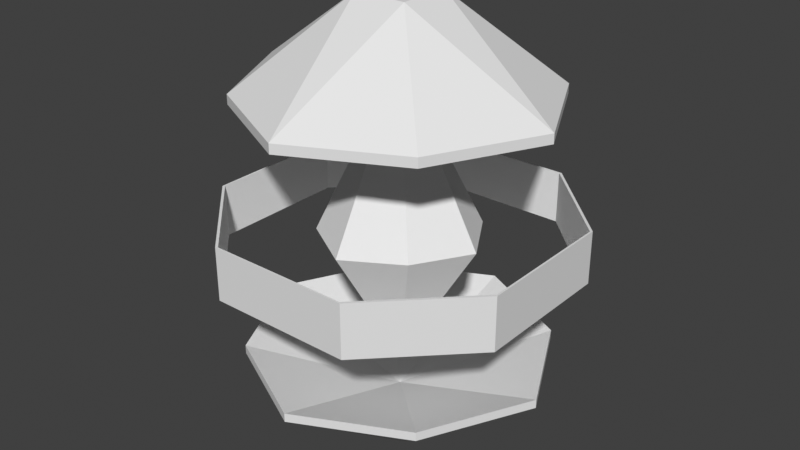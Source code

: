 # Source: heat_core.blend  (saved by Blender 3.0.42; exported with 4.5.12 LTS)
import bpy
from mathutils import Matrix  # noqa: F401  (used for matrix-valued properties, if any)

bpy.ops.wm.read_factory_settings(use_empty=True)
scene = bpy.context.scene
scene.name = 'Scene'

# ---- collections
col_collection = bpy.data.collections.new('Collection'); scene.collection.children.link(col_collection)

# ---- world
world_world = bpy.data.worlds.new('World'); scene.world = world_world
world_world.use_nodes = True; world_world.node_tree.nodes.clear()
_N = world_world.node_tree.nodes; _L = world_world.node_tree.links
n0 = _N.new('ShaderNodeOutputWorld'); n0.name = 'World Output'; n0.location = (300, 300)
n1 = _N.new('ShaderNodeBackground'); n1.name = 'Background'; n1.location = (10, 300)
n1.inputs[0].default_value = (0.05088, 0.05088, 0.05088, 1.0)
_L.new(n1.outputs[0], n0.inputs[0])
n0.is_active_output = True
world_world.color = (0.05088, 0.05088, 0.05088)
world_world.use_sun_shadow = False
world_world.sun_shadow_jitter_overblur = 0.0

# ---- meshes
me_plane_004 = bpy.data.meshes.new('Plane.004')
me_plane_004.from_pydata([(-0.5, -0.5, 0.0), (0.0, -0.8, 0.0), (0.0, 0.8, 0.0), (0.5, 0.5, 0.0), (-0.5, 0.5, 0.0), (-0.8, 0.0, 0.0), (0.5, -0.5, 0.0), (0.8, 0.0, 0.0), (0.0, 0.0, 1.452), (0.0, 0.0, -1.29), (-1.551e-07, -1.452, -1.213), (-0.9677, -0.9677, -1.213), (0.9677, -0.9677, -1.213), (0.9677, 0.9677, -1.213), (-1.551e-07, 1.452, -1.213), (-1.452, 0.0, -1.213), (0.2419, -0.2419, -2.019), (-0.2419, -0.2419, -2.019), (0.2419, 0.2419, -2.019), (-0.2419, 0.2419, -2.019), (-1.269e-07, -1.452, -1.132), (-0.9677, -0.9677, -1.132), (0.9677, -0.9677, -1.132), (0.9677, 0.9677, -1.132), (-1.269e-07, 1.452, -1.132), (-1.452, 0.0, -1.132), (-0.9677, 0.9677, -1.213), (1.452, 0.0, -1.213), (1.452, 0.0, -1.132), (-0.9677, 0.9677, -1.132), (-1.128e-07, 0.0, -1.61), (2.842e-14, -1.452, 1.218), (0.9677, -0.9677, 1.218), (-0.9677, -0.9677, 1.218), (-0.9677, 0.9677, 1.218), (2.842e-14, 1.452, 1.218), (1.452, 0.0, 1.218), (-0.2419, -0.2419, 2.016), (0.2419, -0.2419, 2.016), (-0.2419, 0.2419, 2.016), (0.2419, 0.2419, 2.016), (0.0, -1.452, 1.132), (0.9677, -0.9677, 1.132), (-0.9677, -0.9677, 1.132), (-0.9677, 0.9677, 1.132), (0.0, 1.452, 1.132), (1.452, 0.0, 1.132), (0.9677, 0.9677, 1.218), (-1.452, 0.0, 1.218), (-1.452, 0.0, 1.132), (0.9677, 0.9677, 1.132), (0.0, 0.0, 1.697), (0.6452, 1.452, -0.3226), (0.6452, 1.452, 0.1613), (-1.452, 0.6452, -0.3226), (-1.452, 0.6452, 0.1613), (-1.452, -0.6452, -0.3226), (-1.452, -0.6452, 0.1613), (-0.6452, -1.452, -0.3226), (-0.6452, -1.452, 0.1613), (0.6452, -1.452, -0.3226), (0.6452, -1.452, 0.1613), (1.452, -0.6452, -0.3226), (1.452, -0.6452, 0.1613), (1.452, 0.6452, -0.3226), (1.452, 0.6452, 0.1613), (-0.6452, 1.452, 0.1613), (-0.6452, 1.452, -0.3226), (-1.468, 0.6613, -0.3226), (-1.468, 0.6613, 0.1613), (-0.6613, 1.468, 0.1613), (-0.6613, 1.468, -0.3226), (-1.468, -0.6613, -0.3226), (-1.468, -0.6613, 0.1613), (-0.6613, -1.468, -0.3226), (-0.6613, -1.468, 0.1613), (0.6613, -1.468, -0.3226), (0.6613, -1.468, 0.1613), (1.468, -0.6613, -0.3226), (1.468, -0.6613, 0.1613), (0.6613, 1.468, 0.1613), (0.6613, 1.468, -0.3226), (1.468, 0.6613, -0.3226), (1.468, 0.6613, 0.1613)], [], [(2, 8, 3), (4, 8, 2), (5, 8, 4), (5, 0, 8), (1, 8, 0), (7, 8, 6), (6, 8, 1), (7, 3, 8), (9, 7, 6), (9, 6, 1), (3, 7, 9), (2, 3, 9), (9, 4, 2), (9, 5, 4), (0, 5, 9), (9, 1, 0), (16, 27, 12), (11, 20, 21), (18, 27, 16), (13, 24, 23), (12, 20, 10), (11, 25, 15), (17, 19, 18), (16, 10, 17), (18, 13, 27), (18, 19, 14), (15, 17, 11), (11, 17, 10), (10, 16, 12), (13, 18, 14), (19, 26, 14), (19, 15, 26), (19, 17, 15), (28, 12, 27), (25, 26, 15), (24, 26, 29), (28, 13, 23), (28, 23, 30), (28, 30, 22), (20, 22, 30), (21, 20, 30), (25, 21, 30), (29, 25, 30), (29, 30, 24), (23, 24, 30), (21, 25, 11), (29, 26, 25), (14, 26, 24), (14, 24, 13), (27, 13, 28), (22, 12, 28), (22, 20, 12), (10, 20, 11), (16, 17, 18), (37, 48, 33), (32, 41, 42), (39, 48, 37), (34, 45, 44), (33, 41, 31), (32, 46, 36), (40, 39, 37), (37, 31, 38), (39, 34, 48), (39, 40, 35), (36, 38, 32), (32, 38, 31), (31, 37, 33), (34, 39, 35), (40, 47, 35), (40, 36, 47), (40, 38, 36), (49, 33, 48), (46, 47, 36), (45, 47, 50), (49, 34, 44), (49, 44, 51), (49, 51, 43), (41, 43, 51), (42, 41, 51), (46, 42, 51), (50, 46, 51), (50, 51, 45), (44, 45, 51), (43, 33, 49), (48, 34, 49), (35, 45, 34), (35, 47, 45), (50, 47, 46), (42, 46, 32), (31, 41, 32), (43, 41, 33), (38, 40, 37), (71, 68, 70), (57, 73, 75), (82, 78, 64), (68, 69, 70), (55, 66, 70), (67, 54, 68), (53, 66, 67), (73, 57, 69), (73, 72, 74), (56, 58, 74), (81, 71, 80), (59, 75, 77), (59, 57, 75), (77, 76, 78), (60, 62, 78), (63, 61, 77), (83, 82, 81), (53, 65, 83), (64, 52, 81), (59, 61, 60), (72, 69, 68), (82, 83, 79), (80, 83, 81), (62, 63, 64), (65, 53, 52), (75, 73, 74), (67, 71, 52), (75, 74, 76), (61, 59, 77), (79, 63, 77), (77, 75, 76), (70, 80, 71), (79, 77, 78), (78, 82, 79), (64, 78, 62), (59, 60, 58), (60, 61, 62), (65, 79, 83), (63, 79, 65), (52, 53, 67), (64, 65, 52), (61, 63, 62), (63, 65, 64), (66, 53, 70), (80, 70, 53), (55, 69, 57), (72, 73, 69), (52, 71, 81), (80, 53, 83), (69, 55, 70), (60, 74, 58), (74, 60, 76), (76, 60, 78), (82, 64, 81), (71, 67, 68), (68, 56, 72), (54, 56, 68), (72, 56, 74), (56, 55, 57), (56, 54, 55), (59, 58, 57), (56, 57, 58), (55, 54, 66), (54, 67, 66)])
_uv = me_plane_004.uv_layers.new(name='UVMap')
_uv.uv.foreach_set('vector', [0.0, 1.0, 0.0, 0.0, 1.0, 1.0, 0.0, 0.0, 0.0, 0.0, 0.0, 1.0, 0.0, 0.0, 0.0, 0.0, 0.0, 0.0, 0.0, 0.0, 0.0, 0.0, 0.0, 0.0, 1.0, 0.0, 0.0, 0.0, 0.0, 0.0, 0.0, 0.0, 0.0, 0.0, 0.0, 0.0, 0.0, 0.0, 0.0, 0.0, 1.0, 0.0, 0.0, 0.0, 1.0, 1.0, 0.0, 0.0, 0.0, 0.0, 0.0, 0.0, 0.0, 0.0, 0.0, 0.0, 0.0, 0.0, 0.0, 0.0, 1.0, 1.0, 0.0, 0.0, 0.0, 0.0, 0.0, 1.0, 1.0, 1.0, 0.0, 0.0, 0.0, 0.0, 0.0, 0.0, 0.0, 1.0, 0.0, 0.0, 0.0, 0.0, 0.0, 0.0, 0.0, 0.0, 0.0, 0.0, 0.0, 0.0, 0.0, 0.0, 0.0, 0.0, 0.0, 0.0, 0.0, 0.0, 0.0, 0.0, 0.0, 0.0, 0.0, 0.0, 0.0, 0.0, 0.0, 0.0, 0.0, 0.0, 0.0, 0.0, 0.0, 0.0, 0.0, 0.0, 0.0, 0.0, 0.0, 0.0, 0.0, 0.0, 0.0, 0.0, 0.0, 0.0, 0.0, 0.0, 0.0, 0.0, 0.0, 0.0, 0.0, 0.0, 0.0, 0.0, 0.0, 0.0, 0.0, 0.0, 0.0, 0.0, 0.0, 0.0, 0.0, 0.0, 0.0, 0.0, 0.0, 0.0, 0.0, 0.0, 0.0, 0.0, 0.0, 0.0, 0.0, 0.0, 0.0, 0.0, 0.0, 0.0, 0.0, 0.0, 0.0, 0.0, 0.0, 0.0, 0.0, 0.0, 0.0, 0.0, 0.0, 0.0, 0.0, 0.0, 0.0, 0.0, 0.0, 0.0, 0.0, 0.0, 0.0, 0.0, 0.0, 0.0, 0.0, 0.0, 0.0, 0.0, 0.0, 0.0, 0.0, 0.0, 0.0, 0.0, 0.0, 0.0, 0.0, 0.0, 0.0, 0.0, 0.0, 0.0, 0.0, 0.0, 0.0, 0.0, 0.0, 0.0, 0.0, 0.0, 0.0, 0.0, 0.0, 0.0, 0.0, 0.0, 0.0, 0.0, 0.0, 0.0, 0.0, 0.0, 0.0, 0.0, 0.0, 0.0, 0.0, 0.0, 0.0, 0.0, 0.0, 0.0, 0.0, 0.0, 0.0, 0.0, 0.0, 0.0, 0.0, 0.0, 0.0, 0.0, 0.0, 0.0, 0.0, 0.0, 0.0, 0.0, 0.0, 0.0, 0.0, 0.0, 0.0, 0.0, 0.0, 0.0, 0.0, 0.0, 0.0, 0.0, 0.0, 0.0, 0.0, 0.0, 0.0, 0.0, 0.0, 0.0, 0.0, 0.0, 0.0, 0.0, 0.0, 0.0, 0.0, 0.0, 0.0, 0.0, 0.0, 0.0, 0.0, 0.0, 0.0, 0.0, 0.0, 0.0, 0.0, 0.0, 0.0, 0.0, 0.0, 0.0, 0.0, 0.0, 0.0, 0.0, 0.0, 0.0, 0.0, 0.0, 0.0, 0.0, 0.0, 0.0, 0.0, 0.0, 0.0, 0.0, 0.0, 0.0, 0.0, 0.0, 0.0, 0.0, 0.0, 0.0, 0.0, 0.0, 0.0, 0.0, 0.0, 0.0, 0.0, 0.0, 0.0, 0.0, 0.0, 0.0, 0.0, 0.0, 0.0, 0.0, 0.0, 0.0, 0.0, 0.0, 0.0, 0.0, 0.0, 0.0, 0.0, 0.0, 0.0, 0.0, 0.0, 0.0, 0.0, 0.0, 0.0, 0.0, 0.0, 0.0, 0.0, 0.0, 0.0, 0.0, 0.0, 0.0, 0.0, 0.0, 0.0, 0.0, 0.0, 0.0, 0.0, 0.0, 0.0, 0.0, 0.0, 0.0, 0.0, 0.0, 0.0, 0.0, 0.0, 0.0, 0.0, 0.0, 0.0, 0.0, 0.0, 0.0, 0.0, 0.0, 0.0, 0.0, 0.0, 0.0, 0.0, 0.0, 0.0, 0.0, 0.0, 0.0, 0.0, 0.0, 0.0, 0.0, 0.0, 0.0, 0.0, 0.0, 0.0, 0.0, 0.0, 0.0, 0.0, 0.0, 0.0, 0.0, 0.0, 0.0, 0.0, 0.0, 0.0, 0.0, 0.0, 0.0, 0.0, 0.0, 0.0, 0.0, 0.0, 0.0, 0.0, 0.0, 0.0, 0.0, 0.0, 0.0, 0.0, 0.0, 0.0, 0.0, 0.0, 0.0, 0.0, 0.0, 0.0, 0.0, 0.0, 0.0, 0.0, 0.0, 0.0, 0.0, 0.0, 0.0, 0.0, 0.0, 0.0, 0.0, 0.0, 0.0, 0.0, 0.0, 0.0, 0.0, 0.0, 0.0, 0.0, 0.0, 0.0, 0.0, 0.0, 0.0, 0.0, 0.0, 0.0, 0.0, 0.0, 0.0, 0.0, 0.0, 0.0, 0.0, 0.0, 0.0, 0.0, 0.0, 0.0, 0.0, 0.0, 0.0, 0.0, 0.0, 0.0, 0.0, 0.0, 0.0, 0.0, 0.0, 0.0, 0.0, 0.0, 0.0, 0.0, 0.0, 0.0, 0.0, 0.0, 0.0, 0.0, 0.0, 0.0, 0.0, 0.0, 0.0, 0.0, 0.0, 0.0, 0.0, 0.0, 0.0, 0.0, 0.0, 0.0, 0.0, 0.0, 0.0, 0.0, 0.0, 0.0, 0.0, 0.0, 0.0, 0.0, 0.0, 0.0, 0.0, 0.0, 0.0, 0.0, 0.0, 0.0, 0.0, 0.0, 0.0, 0.0, 0.0, 0.0, 0.0, 0.0, 0.0, 0.0, 0.0, 0.0, 0.0, 0.0, 0.0, 0.0, 0.0, 0.0, 0.0, 0.0, 0.0, 0.0, 0.0, 0.0, 0.0, 0.0, 0.0, 0.0, 0.0, 0.0, 0.0, 0.0, 0.0, 0.0, 0.0, 0.0, 0.0, 0.0, 0.0, 0.0, 0.0, 0.0, 0.0, 0.0, 0.0, 0.0, 0.0, 0.0, 0.0, 0.0, 0.0, 0.0, 0.0, 0.0, 0.0, 0.0, 0.0, 0.0, 0.0, 0.0, 0.0, 0.0, 0.0, 0.0, 0.0, 0.0, 0.0, 0.0, 0.0, 0.0, 0.0, 0.0, 0.0, 0.0, 0.0, 0.0, 0.0, 0.0, 0.0, 0.0, 0.0, 0.0, 0.0, 0.0, 0.0, 0.0, 0.0, 0.0, 0.0, 0.0, 0.0, 0.0, 0.0, 0.0, 0.0, 0.0, 0.0, 0.0, 0.0, 0.0, 0.0, 0.0, 0.0, 0.0, 0.0, 0.0, 0.0, 0.0, 0.0, 0.0, 0.0, 0.0, 0.0, 0.0, 0.0, 0.0, 0.0, 0.0, 0.0, 0.0, 0.0, 0.0, 0.0, 0.0, 0.0, 0.0, 0.0, 0.0, 0.0, 0.0, 0.0, 0.0, 0.0, 0.0, 0.0, 0.0, 0.0, 0.0, 0.0, 0.0, 0.0, 0.0, 0.0, 0.0, 0.0, 0.0, 0.0, 0.0, 0.0, 0.0, 0.0, 0.0, 0.0, 0.0, 0.0, 0.0, 0.0, 0.0, 0.0, 0.0, 0.0, 0.0, 0.0, 0.0, 0.0, 0.0, 0.0, 0.0, 0.0, 0.0, 0.0, 0.0, 0.0, 0.0, 0.0, 0.0, 0.0, 0.0, 0.0, 0.0, 0.0, 0.0, 0.0, 0.0, 0.0, 0.0, 0.0, 0.0, 0.0, 0.0, 0.0, 0.0, 0.0, 0.0, 0.0, 0.0, 0.0, 0.0, 0.0, 0.0, 0.0, 0.0, 0.0, 0.0, 0.0, 0.0, 0.0, 0.0, 0.0, 0.0, 0.0, 0.0, 0.0, 0.0, 0.0, 0.0, 0.0, 0.0, 0.0, 0.0, 0.0, 0.0, 0.0, 0.0, 0.0, 0.0, 0.0, 0.0, 0.0, 0.0, 0.0, 0.0, 0.0, 0.0, 0.0, 0.0, 0.0, 0.0, 0.0, 0.0, 0.0, 0.0, 0.0, 0.0, 0.0, 0.0, 0.0, 0.0, 0.0, 0.0, 0.0, 0.0, 0.0, 0.0, 0.0, 0.0, 0.0, 0.0, 0.0, 0.0, 0.0, 0.0, 0.0, 0.0, 0.0, 0.0, 0.0, 0.0, 0.0, 0.0, 0.0, 0.0, 0.0, 0.0, 0.0, 0.0, 0.0, 0.0, 0.0, 0.0, 0.0, 0.0, 0.0, 0.0, 0.0, 0.0, 0.0, 0.0, 0.0, 0.0, 0.0, 0.0, 0.0, 0.0, 0.0, 0.0, 0.0, 0.0, 0.0, 0.0, 0.0, 0.0, 0.0, 0.0, 0.0, 0.0, 0.0, 0.0, 0.0, 0.0, 0.0, 0.0, 0.0, 0.0, 0.0, 0.0, 0.0, 0.0, 0.0, 0.0, 0.0, 0.0, 0.0, 0.0, 0.0, 0.0, 0.0, 0.0, 0.0, 0.0, 0.0, 0.0, 0.0, 0.0, 0.0, 0.0, 0.0, 0.0, 0.0, 0.0, 0.0, 0.0, 0.0, 0.0, 0.0, 0.0, 0.0, 0.0, 0.0, 0.0, 0.0, 0.0, 0.0, 0.0, 0.0, 0.0, 0.0, 0.0, 0.0, 0.0, 0.0, 0.0, 0.0, 0.0, 0.0, 0.0, 0.0, 0.0, 0.0, 0.0, 0.0, 0.0, 0.0, 0.0, 0.0, 0.0, 0.0, 0.0, 0.0, 0.0, 0.0, 0.0, 0.0, 0.0, 0.0, 0.0, 0.0, 0.0, 0.0, 0.0, 0.0, 0.0, 0.0, 0.0, 0.0, 0.0, 0.0, 0.0, 0.0])
me_plane_004.use_remesh_fix_poles = True
me_plane_004.use_remesh_preserve_attributes = False
me_plane_004.update()

# ---- objects
ob_crystal = bpy.data.objects.new('crystal', me_plane_004)

# ---- transforms, parenting, visibility, modifiers, constraints
ob_crystal.location = (0.0, 0.0, 0.0)
ob_crystal.scale = (0.62, 0.62, 0.62)

# ---- collection membership
col_collection.objects.link(ob_crystal)

# ---- scene / render settings (as saved in the file)
scene.frame_start = 1; scene.frame_end = 250; scene.frame_set(0)
scene.render.engine = 'BLENDER_EEVEE_NEXT'
scene.cycles.sampling_pattern = 'TABULATED_SOBOL'
scene.cycles.use_light_tree = False
scene.view_settings.view_transform = 'Standard'
bpy.context.view_layer.update()

# ---- added for rendering (the .blend has no active camera and no usable light): camera, sun
cam_auto = bpy.data.cameras.new('AutoCamera')
cam_auto.lens = 50.0
cam_auto.sensor_width = 36.0
cam_auto.clip_end = 1000.0
ob_auto_camera = bpy.data.objects.new('AutoCamera', cam_auto)
scene.collection.objects.link(ob_auto_camera)
ob_auto_camera.location = (3.32119, -3.98542, 2.65591)
ob_auto_camera.rotation_euler = (1.09748, -7.21219e-08, 0.694738)
scene.camera = ob_auto_camera
light_auto_sun = bpy.data.lights.new('AutoSun', 'SUN')
light_auto_sun.energy = 3.0
light_auto_sun.angle = 0.0523599
ob_auto_sun = bpy.data.objects.new('AutoSun', light_auto_sun)
scene.collection.objects.link(ob_auto_sun)
ob_auto_sun.rotation_euler = (0.872665, 0.174533, 0.523599)
bpy.context.view_layer.update()
